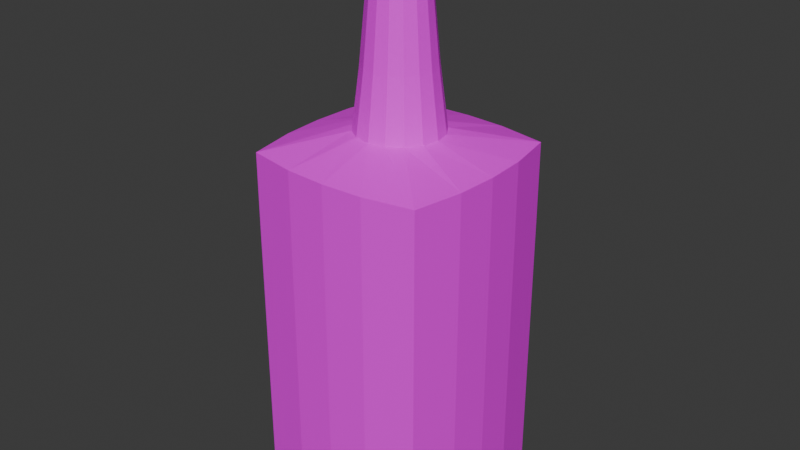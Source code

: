 # Source: bottle.blend  (saved by Blender 4.1.24; exported with 4.5.12 LTS)
import bpy
from mathutils import Matrix  # noqa: F401  (used for matrix-valued properties, if any)

bpy.ops.wm.read_factory_settings(use_empty=True)
scene = bpy.context.scene
scene.name = 'Scene'

# ---- images (referenced by path relative to the original .blend; pixels are not part of the script)
import os
ASSET_DIR = os.environ.get("B2B_ASSET_DIR", "")  # directory of the original .blend (textures are referenced by path, not embedded)
HERE = os.path.dirname(os.path.abspath(__file__))  # packed textures are extracted next to this script under _unpacked/

def load_image(name, relpath, width, height, colorspace="sRGB"):
    """Load a texture the original file referenced (path relative to the .blend, or extracted next to this script)."""
    p = next((c for c in (os.path.join(HERE, relpath), os.path.join(ASSET_DIR, relpath)) if relpath and os.path.exists(c)), "")
    if p:
        img = bpy.data.images.load(p, check_existing=True)
        img.name = name
    else:  # same state as the original file: an image datablock whose file is absent (Cycles renders it pink)
        img = bpy.data.images.new(name, width, height)
        img.source = "FILE"
        img.filepath = "//" + (relpath or name)
    img.colorspace_settings.name = colorspace
    return img
img_bottle_png = load_image('bottle.png', 'textures/bottle.png', 1024, 1024, 'sRGB')

# ---- materials (node trees are filled in below, after node groups)
mat_material = bpy.data.materials.new('Material')
mat_material.alpha_threshold = 0.0
mat_material.use_transparent_shadow = False
mat_material.roughness = 0.5
mat_material.line_color = (0.0, 0.0, 0.0, 1.0)

# ---- material node trees
mat_material.use_nodes = True; mat_material.node_tree.nodes.clear()
_N = mat_material.node_tree.nodes; _L = mat_material.node_tree.links
n0 = _N.new('ShaderNodeOutputMaterial'); n0.name = 'Material Output'; n0.location = (300, 300)
n1 = _N.new('ShaderNodeBsdfPrincipled'); n1.name = 'Principled BSDF'; n1.location = (10, 300)
n1.inputs[3].default_value = 1.45
n2 = _N.new('ShaderNodeTexImage'); n2.name = 'Image Texture'; n2.location = (-280, 280)
n2.image = img_bottle_png
_L.new(n1.outputs[0], n0.inputs[0])
_L.new(n2.outputs[0], n1.inputs[0])
n0.is_active_output = True

# ---- world
world_world = bpy.data.worlds.new('World'); scene.world = world_world
world_world.use_nodes = True; world_world.node_tree.nodes.clear()
_N = world_world.node_tree.nodes; _L = world_world.node_tree.links
n0 = _N.new('ShaderNodeOutputWorld'); n0.name = 'World Output'; n0.location = (300, 300)
n1 = _N.new('ShaderNodeBackground'); n1.name = 'Background'; n1.location = (10, 300)
n1.inputs[0].default_value = (0.05088, 0.05088, 0.05088, 1.0)
_L.new(n1.outputs[0], n0.inputs[0])
n0.is_active_output = True
world_world.color = (0.05088, 0.05088, 0.05088)
world_world.use_sun_shadow = False
world_world.sun_shadow_jitter_overblur = 0.0

# ---- meshes
me_cylinder_009 = bpy.data.meshes.new('Cylinder.009')
me_cylinder_009.from_pydata([(0.0, 0.05, -0.15), (0.02026, 0.04891, -0.15), (0.04434, 0.04434, -0.15), (0.04891, 0.02026, -0.15), (0.05, 0.0, -0.15), (0.04891, -0.02026, -0.15), (0.04434, -0.04434, -0.15), (0.02026, -0.04891, -0.15), (0.0, -0.05, -0.15), (-0.02026, -0.04891, -0.15), (-0.04434, -0.04434, -0.15), (-0.04891, -0.02026, -0.15), (-0.05, 0.0, -0.15), (-0.04891, 0.02026, -0.15), (-0.04434, 0.04434, -0.15), (-0.02026, 0.04891, -0.15), (0.0, 0.05, -0.01431), (0.02026, 0.04891, -0.01431), (0.04434, 0.04434, -0.01431), (0.04891, 0.02026, -0.01431), (0.05, 0.0, -0.01431), (0.04891, -0.02026, -0.01431), (0.04434, -0.04434, -0.01431), (0.02026, -0.04891, -0.01431), (0.0, -0.05, -0.01431), (-0.02026, -0.04891, -0.01431), (-0.04434, -0.04434, -0.01431), (-0.04891, -0.02026, -0.01431), (-0.05, 0.0, -0.01431), (-0.04891, 0.02026, -0.01431), (-0.04434, 0.04434, -0.01431), (-0.02026, 0.04891, -0.01431), (-1.053e-10, 0.0499, 0.02624), (0.02022, 0.04881, 0.02624), (0.04425, 0.04425, 0.02624), (0.04881, 0.02022, 0.02624), (0.0499, 5.852e-11, 0.02624), (0.04881, -0.02022, 0.02624), (0.04425, -0.04425, 0.02624), (0.02022, -0.04881, 0.02624), (-1.053e-10, -0.0499, 0.02624), (-0.02022, -0.04881, 0.02624), (-0.04425, -0.04425, 0.02624), (-0.04881, -0.02022, 0.02624), (-0.0499, 5.852e-11, 0.02624), (-0.04881, 0.02022, 0.02624), (-0.04425, 0.04425, 0.02624), (-0.02022, 0.04881, 0.02624), (-4.698e-10, 0.01347, 0.105), (0.005155, 0.01244, 0.105), (0.009525, 0.009525, 0.105), (0.01244, 0.005155, 0.105), (0.01347, -4.312e-10, 0.105), (0.01244, -0.005155, 0.105), (0.009525, -0.009525, 0.105), (0.005155, -0.01244, 0.105), (-4.698e-10, -0.01347, 0.105), (-0.005155, -0.01244, 0.105), (-0.009525, -0.009525, 0.105), (-0.01244, -0.005155, 0.105), (-0.01347, -4.312e-10, 0.105), (-0.01244, 0.005155, 0.105), (-0.009525, 0.009525, 0.105), (-0.005155, 0.01244, 0.105), (0.006629, 0.016, 0.06438), (0.008066, 0.01947, 0.03484), (0.01225, 0.01225, 0.06438), (0.0149, 0.0149, 0.03484), (0.016, 0.006629, 0.06438), (0.01947, 0.008066, 0.03484), (0.01732, -2.858e-10, 0.06438), (0.02108, -1.309e-10, 0.03484), (0.016, -0.006629, 0.06438), (0.01947, -0.008066, 0.03484), (0.01225, -0.01225, 0.06438), (0.0149, -0.0149, 0.03484), (0.006629, -0.016, 0.06438), (0.008066, -0.01947, 0.03484), (-2.821e-10, -0.01732, 0.06438), (-2.7e-10, -0.02108, 0.03484), (-0.006629, -0.016, 0.06438), (-0.008066, -0.01947, 0.03484), (-0.01225, -0.01225, 0.06438), (-0.0149, -0.0149, 0.03484), (-0.016, -0.006629, 0.06438), (-0.01947, -0.008066, 0.03484), (-0.01732, -2.858e-10, 0.06438), (-0.02108, -1.309e-10, 0.03484), (-0.016, 0.006629, 0.06438), (-0.01947, 0.008066, 0.03484), (-0.01225, 0.01225, 0.06438), (-0.0149, 0.0149, 0.03484), (-0.006629, 0.016, 0.06438), (-0.008066, 0.01947, 0.03484), (-2.7e-10, 0.02108, 0.03484), (-2.821e-10, 0.01732, 0.06438), (-3.08e-10, 0.01683, 0.126), (0.00644, 0.01555, 0.126), (0.0119, 0.0119, 0.126), (0.01555, 0.00644, 0.126), (0.01683, -3.002e-10, 0.126), (0.01555, -0.00644, 0.126), (0.0119, -0.0119, 0.126), (0.00644, -0.01555, 0.126), (-3.08e-10, -0.01683, 0.126), (-0.00644, -0.01555, 0.126), (-0.0119, -0.0119, 0.126), (-0.01555, -0.00644, 0.126), (-0.01683, -3.002e-10, 0.126), (-0.01555, 0.00644, 0.126), (-0.0119, 0.0119, 0.126), (-0.00644, 0.01555, 0.126), (-3.582e-10, 0.01749, 0.105), (0.006692, 0.01616, 0.105), (0.01237, 0.01237, 0.105), (0.01616, 0.006692, 0.105), (0.01749, -4.123e-10, 0.105), (0.01616, -0.006693, 0.105), (0.01237, -0.01237, 0.105), (0.006692, -0.01616, 0.105), (-3.582e-10, -0.01749, 0.105), (-0.006693, -0.01616, 0.105), (-0.01237, -0.01237, 0.105), (-0.01616, -0.006693, 0.105), (-0.01749, -4.123e-10, 0.105), (-0.01616, 0.006692, 0.105), (-0.01237, 0.01237, 0.105), (-0.006692, 0.01616, 0.105)], [], [(63, 62, 126, 127), (56, 55, 119, 120), (49, 48, 112, 113), (48, 63, 127, 112), (57, 56, 120, 121), (50, 49, 113, 114), (58, 57, 121, 122), (51, 50, 114, 115), (59, 58, 122, 123), (52, 51, 115, 116), (60, 59, 123, 124), (53, 52, 116, 117), (61, 60, 124, 125), (54, 53, 117, 118), (62, 61, 125, 126), (55, 54, 118, 119), (0, 1, 2, 3, 4, 5, 6, 7, 8, 9, 10, 11, 12, 13, 14, 15), (15, 31, 16, 0), (14, 30, 31, 15), (13, 29, 30, 14), (12, 28, 29, 13), (11, 27, 28, 12), (10, 26, 27, 11), (9, 25, 26, 10), (8, 24, 25, 9), (7, 23, 24, 8), (6, 22, 23, 7), (5, 21, 22, 6), (4, 20, 21, 5), (3, 19, 20, 4), (2, 18, 19, 3), (1, 17, 18, 2), (0, 16, 17, 1), (31, 47, 32, 16), (30, 46, 47, 31), (29, 45, 46, 30), (28, 44, 45, 29), (27, 43, 44, 28), (26, 42, 43, 27), (25, 41, 42, 26), (24, 40, 41, 25), (23, 39, 40, 24), (22, 38, 39, 23), (21, 37, 38, 22), (20, 36, 37, 21), (19, 35, 36, 20), (18, 34, 35, 19), (17, 33, 34, 18), (16, 32, 33, 17), (92, 63, 48, 95), (90, 62, 63, 92), (88, 61, 62, 90), (86, 60, 61, 88), (84, 59, 60, 86), (82, 58, 59, 84), (80, 57, 58, 82), (78, 56, 57, 80), (76, 55, 56, 78), (74, 54, 55, 76), (72, 53, 54, 74), (70, 52, 53, 72), (68, 51, 52, 70), (66, 50, 51, 68), (64, 49, 50, 66), (95, 48, 49, 64), (32, 94, 65, 33), (94, 95, 64, 65), (33, 65, 67, 34), (65, 64, 66, 67), (34, 67, 69, 35), (67, 66, 68, 69), (35, 69, 71, 36), (69, 68, 70, 71), (36, 71, 73, 37), (71, 70, 72, 73), (37, 73, 75, 38), (73, 72, 74, 75), (38, 75, 77, 39), (75, 74, 76, 77), (39, 77, 79, 40), (77, 76, 78, 79), (40, 79, 81, 41), (79, 78, 80, 81), (41, 81, 83, 42), (81, 80, 82, 83), (42, 83, 85, 43), (83, 82, 84, 85), (43, 85, 87, 44), (85, 84, 86, 87), (44, 87, 89, 45), (87, 86, 88, 89), (45, 89, 91, 46), (89, 88, 90, 91), (46, 91, 93, 47), (91, 90, 92, 93), (47, 93, 94, 32), (93, 92, 95, 94), (112, 96, 97, 113), (113, 97, 98, 114), (114, 98, 99, 115), (115, 99, 100, 116), (116, 100, 101, 117), (117, 101, 102, 118), (118, 102, 103, 119), (119, 103, 104, 120), (120, 104, 105, 121), (121, 105, 106, 122), (122, 106, 107, 123), (123, 107, 108, 124), (124, 108, 109, 125), (125, 109, 110, 126), (97, 96, 111, 110, 109, 108, 107, 106, 105, 104, 103, 102, 101, 100, 99, 98), (126, 110, 111, 127), (127, 111, 96, 112)])
_uv = me_cylinder_009.uv_layers.new(name='UVMap')
_uv.uv.foreach_set('vector', [0.7241, 0.9334, 0.7171, 0.9047, 0.737, 0.9046, 0.7409, 0.9276, 0.8675, 0.8521, 0.8802, 0.8838, 0.8595, 0.8889, 0.8489, 0.8659, 0.7632, 0.9785, 0.7364, 0.9621, 0.7529, 0.9476, 0.7715, 0.962, 0.7364, 0.9621, 0.7241, 0.9334, 0.7409, 0.9276, 0.7529, 0.9476, 0.8417, 0.8251, 0.8675, 0.8521, 0.8489, 0.8659, 0.829, 0.8485, 0.7926, 0.9905, 0.7632, 0.9785, 0.7715, 0.962, 0.7943, 0.9682, 0.8052, 0.8193, 0.8417, 0.8251, 0.829, 0.8485, 0.8035, 0.8409, 0.8236, 0.9831, 0.7926, 0.9905, 0.7943, 0.9682, 0.8179, 0.9655, 0.768, 0.8193, 0.8052, 0.8193, 0.8035, 0.8409, 0.7771, 0.8445, 0.8529, 0.9708, 0.8236, 0.9831, 0.8179, 0.9655, 0.8385, 0.9538, 0.738, 0.8424, 0.768, 0.8193, 0.7771, 0.8445, 0.7547, 0.8589, 0.8694, 0.9437, 0.8529, 0.9708, 0.8385, 0.9538, 0.8534, 0.9356, 0.7207, 0.8726, 0.738, 0.8424, 0.7547, 0.8589, 0.7407, 0.8804, 0.8803, 0.9158, 0.8694, 0.9437, 0.8534, 0.9356, 0.8606, 0.9132, 0.7171, 0.9047, 0.7207, 0.8726, 0.7407, 0.8804, 0.737, 0.9046, 0.8802, 0.8838, 0.8803, 0.9158, 0.8606, 0.9132, 0.8595, 0.8889, 0.7596, 0.3457, 0.7194, 0.3166, 0.7001, 0.2933, 0.6925, 0.2678, 0.6859, 0.2448, 0.689, 0.2199, 0.6884, 0.193, 0.7001, 0.1638, 0.7116, 0.1273, 0.7462, 0.0864, 0.857, 0.02396, 0.8907, 0.06687, 0.9476, 0.1745, 1.001, 0.3337, 0.8471, 0.4005, 0.8382, 0.3646, 0.8382, 0.3646, 0.3666, 0.553, 0.4569, 0.4395, 0.7596, 0.3457, 0.8471, 0.4005, 0.4261, 0.6276, 0.3666, 0.553, 0.8382, 0.3646, 0.1357, 0.3251, 0.1357, 0.9295, 0.04878, 0.9295, 0.04878, 0.3251, 0.2226, 0.3251, 0.2226, 0.9295, 0.1357, 0.9295, 0.1357, 0.3251, 0.3095, 0.3251, 0.3095, 0.9295, 0.2226, 0.9295, 0.2226, 0.3251, 0.3964, 0.3251, 0.3964, 0.9295, 0.3095, 0.9295, 0.3095, 0.3251, 0.7462, 0.0864, 0.4127, 0.09306, 0.319, 0.03013, 0.857, 0.02396, 0.7116, 0.1273, 0.4562, 0.1408, 0.4127, 0.09306, 0.7462, 0.0864, 0.7001, 0.1638, 0.4788, 0.1783, 0.4562, 0.1408, 0.7116, 0.1273, 0.6884, 0.193, 0.492, 0.2104, 0.4788, 0.1783, 0.7001, 0.1638, 0.689, 0.2199, 0.4996, 0.2399, 0.492, 0.2104, 0.6884, 0.193, 0.6859, 0.2448, 0.5032, 0.2689, 0.4996, 0.2399, 0.689, 0.2199, 0.6925, 0.2678, 0.5033, 0.2993, 0.5032, 0.2689, 0.6859, 0.2448, 0.7001, 0.2933, 0.499, 0.3336, 0.5033, 0.2993, 0.6925, 0.2678, 0.7194, 0.3166, 0.4867, 0.378, 0.499, 0.3336, 0.7001, 0.2933, 0.7596, 0.3457, 0.4569, 0.4395, 0.4867, 0.378, 0.7194, 0.3166, 0.3666, 0.553, 0.3741, 0.3405, 0.405, 0.3361, 0.4569, 0.4395, 0.2158, 0.4938, 0.342, 0.3274, 0.3741, 0.3405, 0.3666, 0.553, 0.1274, 0.3669, 0.3197, 0.2981, 0.342, 0.3274, 0.2158, 0.4938, 0.1211, 0.2174, 0.3135, 0.2606, 0.3197, 0.2981, 0.1274, 0.3669, 0.1936, 0.09218, 0.3275, 0.2258, 0.3135, 0.2606, 0.1211, 0.2174, 0.319, 0.03013, 0.3539, 0.2029, 0.3275, 0.2258, 0.1936, 0.09218, 0.4127, 0.09306, 0.3858, 0.1999, 0.3539, 0.2029, 0.319, 0.03013, 0.4562, 0.1408, 0.4107, 0.2052, 0.3858, 0.1999, 0.4127, 0.09306, 0.4788, 0.1783, 0.4297, 0.218, 0.4107, 0.2052, 0.4562, 0.1408, 0.492, 0.2104, 0.4425, 0.2335, 0.4297, 0.218, 0.4788, 0.1783, 0.4996, 0.2399, 0.45, 0.2509, 0.4425, 0.2335, 0.492, 0.2104, 0.5032, 0.2689, 0.4525, 0.2694, 0.45, 0.2509, 0.4996, 0.2399, 0.5033, 0.2993, 0.4501, 0.2882, 0.4525, 0.2694, 0.5032, 0.2689, 0.499, 0.3336, 0.4422, 0.307, 0.4501, 0.2882, 0.5033, 0.2993, 0.4867, 0.378, 0.427, 0.3232, 0.4422, 0.307, 0.499, 0.3336, 0.4569, 0.4395, 0.405, 0.3361, 0.427, 0.3232, 0.4867, 0.378, 0.3956, 0.2731, 0.3978, 0.2681, 0.398, 0.2681, 0.3979, 0.2737, 0.3936, 0.2718, 0.3976, 0.268, 0.3978, 0.2681, 0.3956, 0.2731, 0.3922, 0.2698, 0.3975, 0.2678, 0.3976, 0.268, 0.3936, 0.2718, 0.3917, 0.2674, 0.3975, 0.2676, 0.3975, 0.2678, 0.3922, 0.2698, 0.3922, 0.265, 0.3975, 0.2674, 0.3975, 0.2676, 0.3917, 0.2674, 0.3939, 0.2631, 0.3976, 0.2673, 0.3975, 0.2674, 0.3922, 0.265, 0.3959, 0.2619, 0.3978, 0.2671, 0.3976, 0.2673, 0.3939, 0.2631, 0.3983, 0.2617, 0.398, 0.2671, 0.3978, 0.2671, 0.3959, 0.2619, 0.4005, 0.2623, 0.3982, 0.2672, 0.398, 0.2671, 0.3983, 0.2617, 0.4023, 0.2637, 0.3984, 0.2673, 0.3982, 0.2672, 0.4005, 0.2623, 0.4035, 0.2656, 0.3985, 0.2674, 0.3984, 0.2673, 0.4023, 0.2637, 0.4038, 0.2678, 0.3985, 0.2676, 0.3985, 0.2674, 0.4035, 0.2656, 0.4033, 0.27, 0.3985, 0.2678, 0.3985, 0.2676, 0.4038, 0.2678, 0.4021, 0.272, 0.3984, 0.268, 0.3985, 0.2678, 0.4033, 0.27, 0.4001, 0.2731, 0.3982, 0.2681, 0.3984, 0.268, 0.4021, 0.272, 0.3979, 0.2737, 0.398, 0.2681, 0.3982, 0.2681, 0.4001, 0.2731, 0.405, 0.3361, 0.3982, 0.2923, 0.4072, 0.2894, 0.427, 0.3232, 0.3982, 0.2923, 0.3979, 0.2737, 0.4001, 0.2731, 0.4072, 0.2894, 0.427, 0.3232, 0.4072, 0.2894, 0.4141, 0.2837, 0.4422, 0.307, 0.4072, 0.2894, 0.4001, 0.2731, 0.4021, 0.272, 0.4141, 0.2837, 0.4422, 0.307, 0.4141, 0.2837, 0.4184, 0.2765, 0.4501, 0.2882, 0.4141, 0.2837, 0.4021, 0.272, 0.4033, 0.27, 0.4184, 0.2765, 0.4501, 0.2882, 0.4184, 0.2765, 0.4199, 0.2684, 0.4525, 0.2694, 0.4184, 0.2765, 0.4033, 0.27, 0.4038, 0.2678, 0.4199, 0.2684, 0.4525, 0.2694, 0.4199, 0.2684, 0.4185, 0.2604, 0.45, 0.2509, 0.4199, 0.2684, 0.4038, 0.2678, 0.4035, 0.2656, 0.4185, 0.2604, 0.45, 0.2509, 0.4185, 0.2604, 0.4149, 0.2531, 0.4425, 0.2335, 0.4185, 0.2604, 0.4035, 0.2656, 0.4023, 0.2637, 0.4149, 0.2531, 0.4425, 0.2335, 0.4149, 0.2531, 0.4087, 0.2472, 0.4297, 0.218, 0.4149, 0.2531, 0.4023, 0.2637, 0.4005, 0.2623, 0.4087, 0.2472, 0.4297, 0.218, 0.4087, 0.2472, 0.4003, 0.2441, 0.4107, 0.2052, 0.4087, 0.2472, 0.4005, 0.2623, 0.3983, 0.2617, 0.4003, 0.2441, 0.4107, 0.2052, 0.4003, 0.2441, 0.3909, 0.2438, 0.3858, 0.1999, 0.4003, 0.2441, 0.3983, 0.2617, 0.3959, 0.2619, 0.3909, 0.2438, 0.3858, 0.1999, 0.3909, 0.2438, 0.3818, 0.2481, 0.3539, 0.2029, 0.3909, 0.2438, 0.3959, 0.2619, 0.3939, 0.2631, 0.3818, 0.2481, 0.3539, 0.2029, 0.3818, 0.2481, 0.3744, 0.2555, 0.3275, 0.2258, 0.3818, 0.2481, 0.3939, 0.2631, 0.3922, 0.265, 0.3744, 0.2555, 0.3275, 0.2258, 0.3744, 0.2555, 0.3717, 0.2659, 0.3135, 0.2606, 0.3744, 0.2555, 0.3922, 0.265, 0.3917, 0.2674, 0.3717, 0.2659, 0.3135, 0.2606, 0.3717, 0.2659, 0.3727, 0.2769, 0.3197, 0.2981, 0.3717, 0.2659, 0.3917, 0.2674, 0.3922, 0.2698, 0.3727, 0.2769, 0.3197, 0.2981, 0.3727, 0.2769, 0.3791, 0.2857, 0.342, 0.3274, 0.3727, 0.2769, 0.3922, 0.2698, 0.3936, 0.2718, 0.3791, 0.2857, 0.342, 0.3274, 0.3791, 0.2857, 0.3883, 0.2908, 0.3741, 0.3405, 0.3791, 0.2857, 0.3936, 0.2718, 0.3956, 0.2731, 0.3883, 0.2908, 0.3741, 0.3405, 0.3883, 0.2908, 0.3982, 0.2923, 0.405, 0.3361, 0.3883, 0.2908, 0.3956, 0.2731, 0.3979, 0.2737, 0.3982, 0.2923, 0.7529, 0.9476, 0.7636, 0.9404, 0.7793, 0.9513, 0.7715, 0.962, 0.7715, 0.962, 0.7793, 0.9513, 0.798, 0.9549, 0.7943, 0.9682, 0.7943, 0.9682, 0.798, 0.9549, 0.8168, 0.9518, 0.8179, 0.9655, 0.8179, 0.9655, 0.8168, 0.9518, 0.8327, 0.9415, 0.8385, 0.9538, 0.8385, 0.9538, 0.8327, 0.9415, 0.8439, 0.9264, 0.8534, 0.9356, 0.8534, 0.9356, 0.8439, 0.9264, 0.848, 0.9082, 0.8606, 0.9132, 0.8606, 0.9132, 0.848, 0.9082, 0.8451, 0.8896, 0.8595, 0.8889, 0.8595, 0.8889, 0.8451, 0.8896, 0.8349, 0.8738, 0.8489, 0.8659, 0.8489, 0.8659, 0.8349, 0.8738, 0.819, 0.8631, 0.829, 0.8485, 0.829, 0.8485, 0.819, 0.8631, 0.7999, 0.8597, 0.8035, 0.8409, 0.8035, 0.8409, 0.7999, 0.8597, 0.7806, 0.8624, 0.7771, 0.8445, 0.7771, 0.8445, 0.7806, 0.8624, 0.7644, 0.8726, 0.7547, 0.8589, 0.7547, 0.8589, 0.7644, 0.8726, 0.7533, 0.8878, 0.7407, 0.8804, 0.7407, 0.8804, 0.7533, 0.8878, 0.7492, 0.9063, 0.737, 0.9046, 0.7793, 0.9513, 0.7636, 0.9404, 0.7528, 0.9249, 0.7492, 0.9063, 0.7533, 0.8878, 0.7644, 0.8726, 0.7806, 0.8624, 0.7999, 0.8597, 0.819, 0.8631, 0.8349, 0.8738, 0.8451, 0.8896, 0.848, 0.9082, 0.8439, 0.9264, 0.8327, 0.9415, 0.8168, 0.9518, 0.798, 0.9549, 0.737, 0.9046, 0.7492, 0.9063, 0.7528, 0.9249, 0.7409, 0.9276, 0.7409, 0.9276, 0.7528, 0.9249, 0.7636, 0.9404, 0.7529, 0.9476])
me_cylinder_009.materials.append(mat_material)
me_cylinder_009.update()

# ---- objects
ob_bottle = bpy.data.objects.new('Bottle', me_cylinder_009)

# ---- transforms, parenting, visibility, modifiers, constraints
ob_bottle.location = (0.0, 0.0, 0.0)

# ---- collection membership
scene.collection.objects.link(ob_bottle)

# ---- scene / render settings (as saved in the file)
scene.frame_start = 1; scene.frame_end = 250; scene.frame_set(1)
scene.render.engine = 'BLENDER_EEVEE_NEXT'
scene.cycles.sampling_pattern = 'TABULATED_SOBOL'
scene.eevee.ray_tracing_options.trace_max_roughness = 0.0
bpy.context.view_layer.update()

# ---- added for rendering (the .blend has no active camera and no usable light): camera, sun
cam_auto = bpy.data.cameras.new('AutoCamera')
cam_auto.lens = 50.0
cam_auto.sensor_width = 36.0
cam_auto.clip_end = 1000.0
ob_auto_camera = bpy.data.objects.new('AutoCamera', cam_auto)
scene.collection.objects.link(ob_auto_camera)
ob_auto_camera.location = (0.286913, -0.344295, 0.217518)
ob_auto_camera.rotation_euler = (1.09748, -7.21219e-08, 0.694738)
scene.camera = ob_auto_camera
light_auto_sun = bpy.data.lights.new('AutoSun', 'SUN')
light_auto_sun.energy = 3.0
light_auto_sun.angle = 0.0523599
ob_auto_sun = bpy.data.objects.new('AutoSun', light_auto_sun)
scene.collection.objects.link(ob_auto_sun)
ob_auto_sun.rotation_euler = (0.872665, 0.174533, 0.523599)
bpy.context.view_layer.update()

